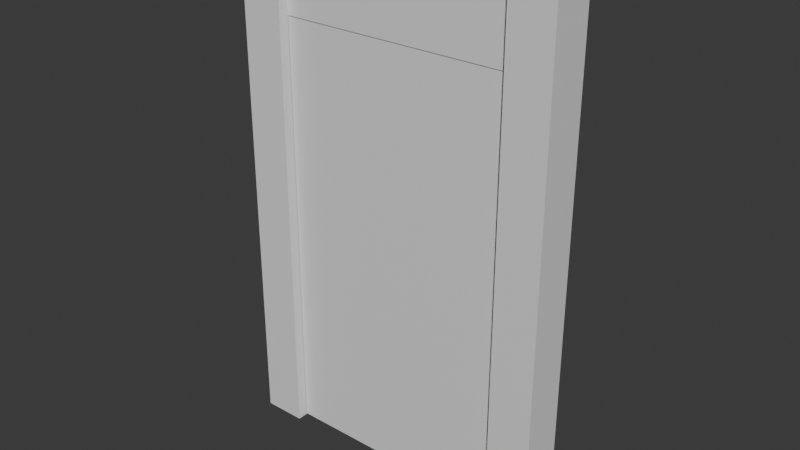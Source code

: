 # Source: doorpost.blend  (saved by Blender 5.1.30; exported with 4.5.12 LTS)
import bpy
from mathutils import Matrix  # noqa: F401  (used for matrix-valued properties, if any)

bpy.ops.wm.read_factory_settings(use_empty=True)
scene = bpy.context.scene
scene.name = 'Scene'

# ---- collections
col_collection = bpy.data.collections.new('Collection'); scene.collection.children.link(col_collection)

# ---- materials (node trees are filled in below, after node groups)
mat_wall = bpy.data.materials.new('Wall')
mat_door = bpy.data.materials.new('Door')
mat_door.alpha_threshold = 0.0
mat_door.use_backface_culling_lightprobe_volume = False
mat_door.roughness = 0.5
mat_door.line_color = (0.0, 0.0, 0.0, 1.0)

# ---- material node trees
mat_wall.use_nodes = True; mat_wall.node_tree.nodes.clear()
_N = mat_wall.node_tree.nodes; _L = mat_wall.node_tree.links
n0 = _N.new('ShaderNodeBsdfPrincipled'); n0.name = 'Principled BSDF'; n0.location = (-200, 100)
n1 = _N.new('ShaderNodeOutputMaterial'); n1.name = 'Material Output'; n1.location = (200, 100)
_L.new(n0.outputs[0], n1.inputs[0])
n1.is_active_output = True
mat_door.use_nodes = True; mat_door.node_tree.nodes.clear()
_N = mat_door.node_tree.nodes; _L = mat_door.node_tree.links
n0 = _N.new('ShaderNodeOutputMaterial'); n0.name = 'Material Output'; n0.location = (200, 100)
n1 = _N.new('ShaderNodeBsdfPrincipled'); n1.name = 'Principled BSDF'; n1.location = (-200, 100)
_L.new(n1.outputs[0], n0.inputs[0])
n0.is_active_output = True

# ---- world
world_world = bpy.data.worlds.new('World'); scene.world = world_world
world_world.use_nodes = True; world_world.node_tree.nodes.clear()
_N = world_world.node_tree.nodes; _L = world_world.node_tree.links
n0 = _N.new('ShaderNodeOutputWorld'); n0.name = 'World Output'; n0.location = (200, 100)
n1 = _N.new('ShaderNodeBackground'); n1.name = 'Background'; n1.location = (-200, 100)
n1.inputs[0].default_value = (0.05088, 0.05088, 0.05088, 1.0)
_L.new(n1.outputs[0], n0.inputs[0])
n0.is_active_output = True
world_world.color = (0.05088, 0.05088, 0.05088)
world_world.sun_shadow_jitter_overblur = 0.0

# ---- meshes
me_cube_001 = bpy.data.meshes.new('Cube.001')
me_cube_001.from_pydata([(0.5527, -0.1, 0.0), (0.5527, -0.1, 2.4), (0.5527, 0.1, 0.0), (0.5527, 0.1, 2.4), (0.7527, -0.1, 0.0), (0.7527, -0.1, 2.4), (0.7527, 0.1, 0.0), (0.7527, 0.1, 2.4), (-0.5527, -0.1, 0.0), (-0.5527, -0.1, 2.4), (-0.5527, 0.1, 0.0), (-0.5527, 0.1, 2.4), (-0.7527, -0.1, 0.0), (-0.7527, -0.1, 2.4), (-0.7527, 0.1, 0.0), (-0.7527, 0.1, 2.4)], [], [(0, 1, 3, 2), (2, 3, 7, 6), (6, 7, 5, 4), (4, 5, 1, 0), (8, 10, 11, 9), (10, 14, 15, 11), (14, 12, 13, 15), (12, 8, 9, 13)])
_uv = me_cube_001.uv_layers.new(name='UVMap')
_uv.uv.foreach_set('vector', [0.08338, 5.771e-05, 0.08338, 0.9999, 5.772e-05, 0.9999, 5.774e-05, 5.771e-05, 0.3334, 5.772e-05, 0.3334, 0.9999, 0.25, 0.9999, 0.25, 5.772e-05, 0.25, 5.772e-05, 0.25, 0.9999, 0.1667, 0.9999, 0.1667, 5.772e-05, 0.1667, 5.772e-05, 0.1667, 0.9999, 0.08338, 0.9999, 0.08338, 5.771e-05, 0.1667, 5.771e-05, 0.25, 5.771e-05, 0.25, 0.9999, 0.1667, 0.9999, 0.25, 5.771e-05, 0.3334, 5.771e-05, 0.3334, 0.9999, 0.25, 0.9999, 5.771e-05, 5.772e-05, 0.08338, 5.771e-05, 0.08338, 0.9999, 5.771e-05, 0.9999, 0.08338, 5.771e-05, 0.1667, 5.771e-05, 0.1667, 0.9999, 0.08338, 0.9999])
me_cube_001.materials.append(mat_wall)
me_cube_001.update()
me_cube_002 = bpy.data.meshes.new('Cube.002')
me_cube_002.from_pydata([(-0.664, -0.05, 1.999), (-0.664, -0.05, 2.399), (-0.664, 0.05, 1.999), (-0.664, 0.05, 2.399), (0.664, -0.05, 1.999), (0.664, -0.05, 2.399), (0.664, 0.05, 1.999), (0.664, 0.05, 2.399)], [], [(2, 3, 7, 6), (4, 5, 1, 0), (2, 6, 4, 0)])
_uv = me_cube_002.uv_layers.new(name='UVMap')
_uv.uv.foreach_set('vector', [0.3012, 0.9999, 8.226e-05, 0.9999, 8.221e-05, 8.239e-05, 0.3012, 8.233e-05, 0.3765, 8.233e-05, 0.6777, 8.227e-05, 0.6777, 0.9999, 0.3765, 0.9999, 0.3012, 0.9999, 0.3012, 8.233e-05, 0.3765, 8.233e-05, 0.3765, 0.9999])
me_cube_002.materials.append(mat_wall)
me_cube_002.update()
me_cube_003 = bpy.data.meshes.new('Cube.003')
me_cube_003.from_pydata([(-1.097, -0.05, -0.9955), (-1.097, -0.05, 0.9955), (-1.097, 0.05, -0.9955), (-1.097, 0.05, 0.9955), (0.0, -0.05, -0.9955), (0.0, -0.05, 0.9955), (0.0, 0.05, -0.9955), (0.0, 0.05, 0.9955)], [], [(0, 1, 3, 2), (2, 3, 7, 6), (6, 7, 5, 4), (4, 5, 1, 0)])
_uv = me_cube_003.uv_layers.new(name='UVMap')
_uv.uv.foreach_set('vector', [0.8318, 0.5, 9.122e-05, 0.5, 9.122e-05, 0.4582, 0.8318, 0.4582, 0.8318, 0.4582, 9.122e-05, 0.4582, 9.124e-05, 9.124e-05, 0.8318, 9.118e-05, 0.8318, 0.9999, 9.12e-05, 0.9999, 9.12e-05, 0.9581, 0.8318, 0.9581, 0.8318, 0.9581, 9.12e-05, 0.9581, 9.122e-05, 0.5, 0.8318, 0.5])
me_cube_003.materials.append(mat_door)
me_cube_003.update()

# ---- objects
ob_door_post = bpy.data.objects.new('Door Post', me_cube_001)
ob_top_wall = bpy.data.objects.new('Top Wall', me_cube_002)
ob_door = bpy.data.objects.new('Door', me_cube_003)

# ---- transforms, parenting, visibility, modifiers, constraints
ob_door_post.location = (0.0, 0.0, 0.0)
ob_top_wall.location = (0.0, 0.0, 0.0)
ob_door.location = (0.5483, 0.0, 1.001)

# ---- collection membership
col_collection.objects.link(ob_door_post)
col_collection.objects.link(ob_top_wall)
col_collection.objects.link(ob_door)

# ---- scene / render settings (as saved in the file)
scene.frame_start = 1; scene.frame_end = 250; scene.frame_set(1)
scene.render.engine = 'BLENDER_EEVEE_NEXT'
scene.render.bake_bias = 0.0
scene.render.bake_samples = 0
scene.cycles.sampling_pattern = 'TABULATED_SOBOL'
scene.eevee.use_volume_custom_range = False
bpy.context.view_layer.update()

# ---- added for rendering (the .blend has no active camera and no usable light): camera, sun
cam_auto = bpy.data.cameras.new('AutoCamera')
cam_auto.lens = 50.0
cam_auto.sensor_width = 36.0
cam_auto.clip_end = 1000.0
ob_auto_camera = bpy.data.objects.new('AutoCamera', cam_auto)
scene.collection.objects.link(ob_auto_camera)
ob_auto_camera.location = (2.62774, -3.15329, 3.30219)
ob_auto_camera.rotation_euler = (1.09748, -7.21219e-08, 0.694738)
scene.camera = ob_auto_camera
light_auto_sun = bpy.data.lights.new('AutoSun', 'SUN')
light_auto_sun.energy = 3.0
light_auto_sun.angle = 0.0523599
ob_auto_sun = bpy.data.objects.new('AutoSun', light_auto_sun)
scene.collection.objects.link(ob_auto_sun)
ob_auto_sun.rotation_euler = (0.872665, 0.174533, 0.523599)
bpy.context.view_layer.update()
